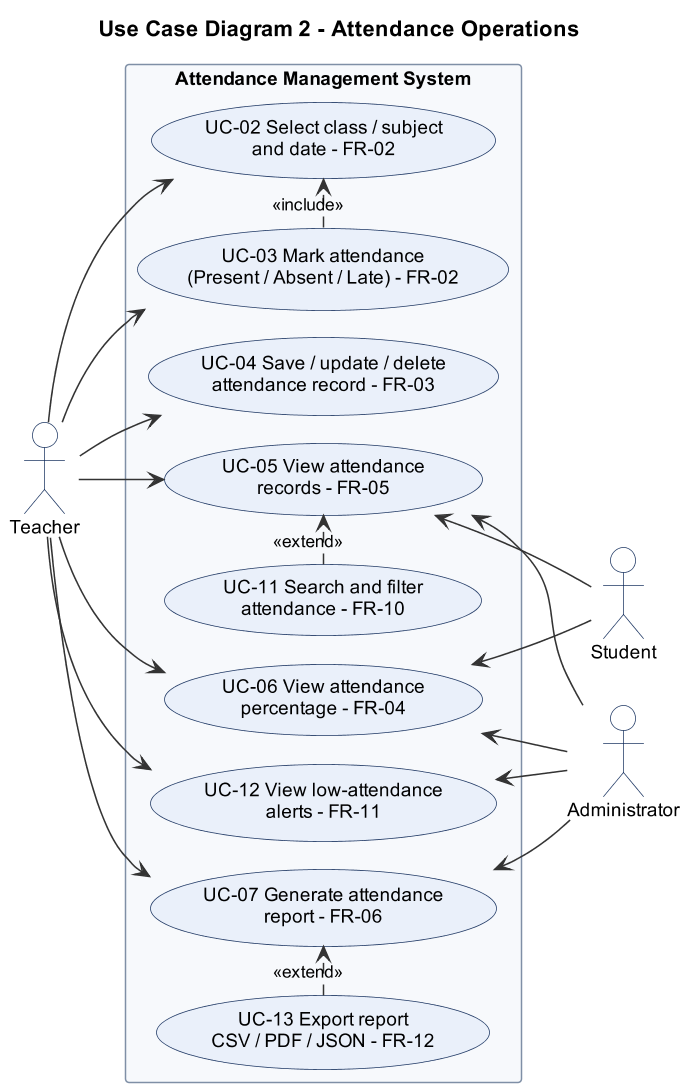

The diagram above was rendered by PlantUML. Its source (embedded in the PNG):
@startuml UC2_attendance
!pragma layout smetana
!include _style.iuml
title Use Case Diagram 2 - Attendance Operations
left to right direction

actor "Teacher" as Teacher
actor "Student" as Student
actor "Administrator" as Admin

rectangle "Attendance Management System" {
  usecase "UC-02 Select class / subject\nand date - FR-02" as UC02
  usecase "UC-03 Mark attendance\n(Present / Absent / Late) - FR-02" as UC03
  usecase "UC-04 Save / update / delete\nattendance record - FR-03" as UC04
  usecase "UC-05 View attendance\nrecords - FR-05" as UC05
  usecase "UC-11 Search and filter\nattendance - FR-10" as UC11
  usecase "UC-06 View attendance\npercentage - FR-04" as UC06
  usecase "UC-12 View low-attendance\nalerts - FR-11" as UC12
  usecase "UC-07 Generate attendance\nreport - FR-06" as UC07
  usecase "UC-13 Export report\nCSV / PDF / JSON - FR-12" as UC13
}

Teacher --> UC02
Teacher --> UC03
Teacher --> UC04
Teacher --> UC05
Teacher --> UC06
Teacher --> UC12
Teacher --> UC07
UC05 <-- Student
UC06 <-- Student
UC05 <-- Admin
UC06 <-- Admin
UC12 <-- Admin
UC07 <-- Admin
UC03 .> UC02 : <<include>>
UC11 .> UC05 : <<extend>>
UC13 .> UC07 : <<extend>>
@enduml